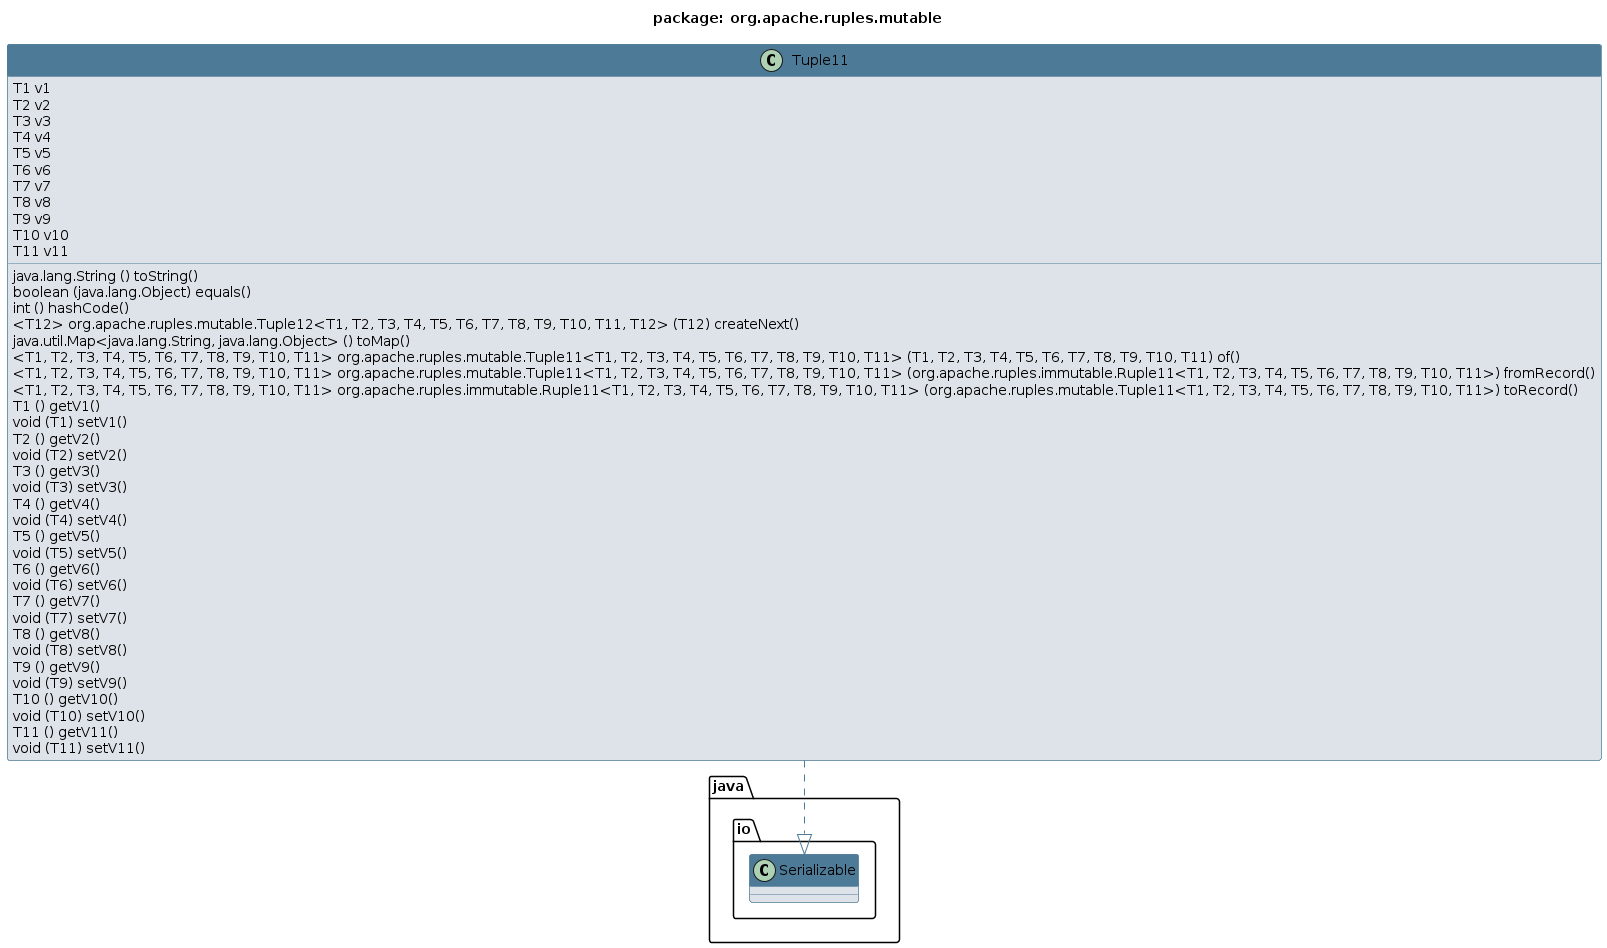

The diagram above was rendered by PlantUML. Its source (embedded in the PNG):
@startuml 
skinparam class { 
 BackgroundColor #DEE3E9 
 ArrowColor #4D7A97 
 BorderColor #4D7A97 
}
top to bottom direction 
title package: org.apache.ruples.mutable
skinparam titleBackgroundColor White
skinparam classHeaderBackgroundColor #4D7A97
skinparam stereotypeCBackgroundColor #F8981D


class Tuple11 {
  T1 v1
  T2 v2
  T3 v3
  T4 v4
  T5 v5
  T6 v6
  T7 v7
  T8 v8
  T9 v9
  T10 v10
  T11 v11
  java.lang.String () toString()
  boolean (java.lang.Object) equals()
  int () hashCode()
  <T12> org.apache.ruples.mutable.Tuple12<T1, T2, T3, T4, T5, T6, T7, T8, T9, T10, T11, T12> (T12) createNext()
  java.util.Map<java.lang.String, java.lang.Object> () toMap()
  <T1, T2, T3, T4, T5, T6, T7, T8, T9, T10, T11> org.apache.ruples.mutable.Tuple11<T1, T2, T3, T4, T5, T6, T7, T8, T9, T10, T11> (T1, T2, T3, T4, T5, T6, T7, T8, T9, T10, T11) of()
  <T1, T2, T3, T4, T5, T6, T7, T8, T9, T10, T11> org.apache.ruples.mutable.Tuple11<T1, T2, T3, T4, T5, T6, T7, T8, T9, T10, T11> (org.apache.ruples.immutable.Ruple11<T1, T2, T3, T4, T5, T6, T7, T8, T9, T10, T11>) fromRecord()
  <T1, T2, T3, T4, T5, T6, T7, T8, T9, T10, T11> org.apache.ruples.immutable.Ruple11<T1, T2, T3, T4, T5, T6, T7, T8, T9, T10, T11> (org.apache.ruples.mutable.Tuple11<T1, T2, T3, T4, T5, T6, T7, T8, T9, T10, T11>) toRecord()
  T1 () getV1()
  void (T1) setV1()
  T2 () getV2()
  void (T2) setV2()
  T3 () getV3()
  void (T3) setV3()
  T4 () getV4()
  void (T4) setV4()
  T5 () getV5()
  void (T5) setV5()
  T6 () getV6()
  void (T6) setV6()
  T7 () getV7()
  void (T7) setV7()
  T8 () getV8()
  void (T8) setV8()
  T9 () getV9()
  void (T9) setV9()
  T10 () getV10()
  void (T10) setV10()
  T11 () getV11()
  void (T11) setV11()
}
Tuple11 ..|> java.io.Serializable
@enduml